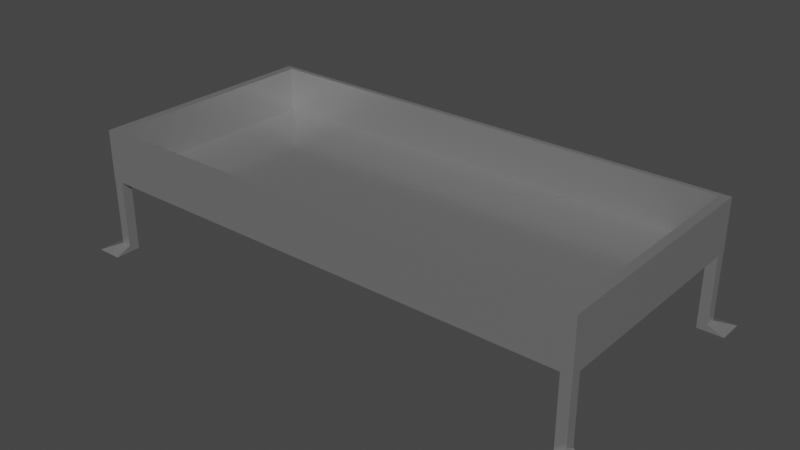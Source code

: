 # Source: Tempat_makanan_prasmanan_Kosong.blend  (saved by Blender 3.6.13; exported with 4.5.12 LTS)
import bpy
from mathutils import Matrix  # noqa: F401  (used for matrix-valued properties, if any)

bpy.ops.wm.read_factory_settings(use_empty=True)
scene = bpy.context.scene
scene.name = 'Scene'

# ---- collections
col_collection = bpy.data.collections.new('Collection'); scene.collection.children.link(col_collection)

# ---- materials (node trees are filled in below, after node groups)
mat_besi_kerangka_rak_makan = bpy.data.materials.new('besi kerangka rak makan')

# ---- material node trees
mat_besi_kerangka_rak_makan.use_nodes = True; mat_besi_kerangka_rak_makan.node_tree.nodes.clear()
_N = mat_besi_kerangka_rak_makan.node_tree.nodes; _L = mat_besi_kerangka_rak_makan.node_tree.links
n0 = _N.new('ShaderNodeBsdfPrincipled'); n0.name = 'Principled BSDF'; n0.location = (10, 300)
n0.distribution = 'GGX'
n0.subsurface_method = 'RANDOM_WALK_SKIN'
n0.inputs[0].default_value = (0.4342, 0.4342, 0.4342, 1.0)
n0.inputs[1].default_value = 0.6909
n0.inputs[2].default_value = 0.2
n0.inputs[3].default_value = 1.45
n0.inputs[27].default_value = (0.0, 0.0, 0.0, 1.0)
n0.inputs[28].default_value = 1.0
n1 = _N.new('ShaderNodeOutputMaterial'); n1.name = 'Material Output'; n1.location = (300, 300)
n2 = _N.new('ShaderNodeTexNoise'); n2.name = 'Noise Texture'; n2.location = (-506, 304)
n3 = _N.new('ShaderNodeMapping'); n3.name = 'Mapping'; n3.location = (-848, 305)
n4 = _N.new('ShaderNodeBump'); n4.name = 'Bump'; n4.location = (-277, 292)
n4.inputs[1].default_value = 1.0
n4.inputs[2].default_value = 1.0
_L.new(n0.outputs[0], n1.inputs[0])
_L.new(n3.outputs[0], n2.inputs[0])
_L.new(n2.outputs[0], n4.inputs[3])
_L.new(n4.outputs[0], n0.inputs[5])
n1.is_active_output = True

# ---- world
world_world = bpy.data.worlds.new('World'); scene.world = world_world
world_world.use_nodes = True; world_world.node_tree.nodes.clear()
_N = world_world.node_tree.nodes; _L = world_world.node_tree.links
n0 = _N.new('ShaderNodeOutputWorld'); n0.name = 'World Output'; n0.location = (300, 300)
n1 = _N.new('ShaderNodeBackground'); n1.name = 'Background'; n1.location = (10, 300)
n1.inputs[0].default_value = (0.05088, 0.05088, 0.05088, 1.0)
_L.new(n1.outputs[0], n0.inputs[0])
n0.is_active_output = True
world_world.color = (0.05088, 0.05088, 0.05088)
world_world.use_sun_shadow = False
world_world.sun_shadow_jitter_overblur = 0.0

# ---- meshes
me_cube_001 = bpy.data.meshes.new('Cube.001')
me_cube_001.from_pydata([(-1.0, -1.0, -1.0), (-0.9647, -0.9577, 1.0), (-1.0, 1.0, -1.0), (-0.9647, 0.9577, 1.0), (1.0, -1.0, -1.0), (0.9647, -0.9577, 1.0), (1.0, 1.0, -1.0), (0.9647, 0.9577, 1.0), (-1.0, -1.0, 1.0), (-1.0, 1.0, 1.0), (1.0, 1.0, 1.0), (1.0, -1.0, 1.0), (-0.9647, -0.9577, -0.7807), (-0.9647, 0.9577, -0.7807), (0.9647, 0.9577, -0.7807), (0.9647, -0.9577, -0.7807)], [], [(0, 8, 9, 2), (2, 9, 10, 6), (6, 10, 11, 4), (4, 11, 8, 0), (2, 6, 4, 0), (5, 7, 14, 15), (1, 3, 9, 8), (3, 7, 10, 9), (7, 5, 11, 10), (5, 1, 8, 11), (14, 13, 12, 15), (3, 1, 12, 13), (1, 5, 15, 12), (7, 3, 13, 14)])
_uv = me_cube_001.uv_layers.new(name='UVMap')
_uv.uv.foreach_set('vector', [0.375, 0.0, 0.625, 0.0, 0.625, 0.25, 0.375, 0.25, 0.375, 0.25, 0.625, 0.25, 0.625, 0.5, 0.375, 0.5, 0.375, 0.5, 0.625, 0.5, 0.625, 0.75, 0.375, 0.75, 0.375, 0.75, 0.625, 0.75, 0.625, 1.0, 0.375, 1.0, 0.125, 0.5, 0.375, 0.5, 0.375, 0.75, 0.125, 0.75, 0.6356, 0.7394, 0.6356, 0.5106, 0.6356, 0.5106, 0.6356, 0.7394, 0.8644, 0.7394, 0.8644, 0.5106, 0.875, 0.5, 0.875, 0.75, 0.8644, 0.5106, 0.6356, 0.5106, 0.625, 0.5, 0.875, 0.5, 0.6356, 0.5106, 0.6356, 0.7394, 0.625, 0.75, 0.625, 0.5, 0.6356, 0.7394, 0.8644, 0.7394, 0.875, 0.75, 0.625, 0.75, 0.6356, 0.5106, 0.8644, 0.5106, 0.8644, 0.7394, 0.6356, 0.7394, 0.8644, 0.5106, 0.8644, 0.7394, 0.8644, 0.7394, 0.8644, 0.5106, 0.8644, 0.7394, 0.6356, 0.7394, 0.6356, 0.7394, 0.8644, 0.7394, 0.6356, 0.5106, 0.8644, 0.5106, 0.8644, 0.5106, 0.6356, 0.5106])
me_cube_001.materials.append(mat_besi_kerangka_rak_makan)
me_cube_001.update()
me_cube_002 = bpy.data.meshes.new('Cube.002')
me_cube_002.from_pydata([(-1.0, -1.0, -1.0), (-1.0, -1.0, 1.0), (-1.0, 1.0, -1.0), (-1.0, 1.0, 1.0), (1.0, -1.0, -1.0), (1.0, -1.0, 1.0), (1.0, 1.0, -1.0), (1.0, 1.0, 1.0), (-4.106, 4.093, -1.19), (-4.106, -1.011, -1.19), (0.998, 4.093, -1.19), (0.998, -1.011, -1.19)], [], [(0, 1, 3, 2), (2, 3, 7, 6), (6, 7, 5, 4), (4, 5, 1, 0), (4, 0, 9, 11), (7, 3, 1, 5), (8, 10, 11, 9), (2, 6, 10, 8), (0, 2, 8, 9), (6, 4, 11, 10)])
_uv = me_cube_002.uv_layers.new(name='UVMap')
_uv.uv.foreach_set('vector', [0.375, 0.0, 0.625, 0.0, 0.625, 0.25, 0.375, 0.25, 0.375, 0.25, 0.625, 0.25, 0.625, 0.5, 0.375, 0.5, 0.375, 0.5, 0.625, 0.5, 0.625, 0.75, 0.375, 0.75, 0.375, 0.75, 0.625, 0.75, 0.625, 1.0, 0.375, 1.0, 0.375, 0.75, 0.375, 1.0, 0.375, 1.0, 0.375, 0.75, 0.625, 0.5, 0.875, 0.5, 0.875, 0.75, 0.625, 0.75, 0.125, 0.5, 0.375, 0.5, 0.375, 0.75, 0.125, 0.75, 0.375, 0.25, 0.375, 0.5, 0.375, 0.5, 0.375, 0.25, 0.375, 0.0, 0.375, 0.25, 0.375, 0.25, 0.375, 0.0, 0.375, 0.5, 0.375, 0.75, 0.375, 0.75, 0.375, 0.5])
me_cube_002.materials.append(mat_besi_kerangka_rak_makan)
me_cube_002.update()

# ---- objects
ob_cube = bpy.data.objects.new('Cube', me_cube_001)
ob_cube_001 = bpy.data.objects.new('Cube.001', me_cube_002)

# ---- transforms, parenting, visibility, modifiers, constraints
ob_cube.location = (0.0, 0.0, 0.0)
ob_cube.scale = (0.75, 0.35, 0.075)
ob_cube_001.location = (-0.7345, 0.3347, -0.1752)
ob_cube_001.scale = (0.015, 0.015, 0.1)
_m = ob_cube_001.modifiers.new('Mirror', 'MIRROR')
_m.use_axis = (True, True, False)
_m.mirror_object = ob_cube

# ---- collection membership
col_collection.objects.link(ob_cube)
col_collection.objects.link(ob_cube_001)

# ---- scene / render settings (as saved in the file)
scene.frame_start = 1; scene.frame_end = 250; scene.frame_set(1)
scene.render.engine = 'CYCLES'
scene.cycles.sampling_pattern = 'TABULATED_SOBOL'
scene.view_settings.view_transform = 'Filmic'
bpy.context.view_layer.update()

# ---- added for rendering (the .blend has no active camera and no usable light): camera, sun
cam_auto = bpy.data.cameras.new('AutoCamera')
cam_auto.lens = 50.0
cam_auto.sensor_width = 36.0
cam_auto.clip_end = 1000.0
ob_auto_camera = bpy.data.objects.new('AutoCamera', cam_auto)
scene.collection.objects.link(ob_auto_camera)
ob_auto_camera.location = (1.68057, -2.01668, 1.23482)
ob_auto_camera.rotation_euler = (1.09748, -7.21219e-08, 0.694738)
scene.camera = ob_auto_camera
light_auto_sun = bpy.data.lights.new('AutoSun', 'SUN')
light_auto_sun.energy = 3.0
light_auto_sun.angle = 0.0523599
ob_auto_sun = bpy.data.objects.new('AutoSun', light_auto_sun)
scene.collection.objects.link(ob_auto_sun)
ob_auto_sun.rotation_euler = (0.872665, 0.174533, 0.523599)
bpy.context.view_layer.update()
